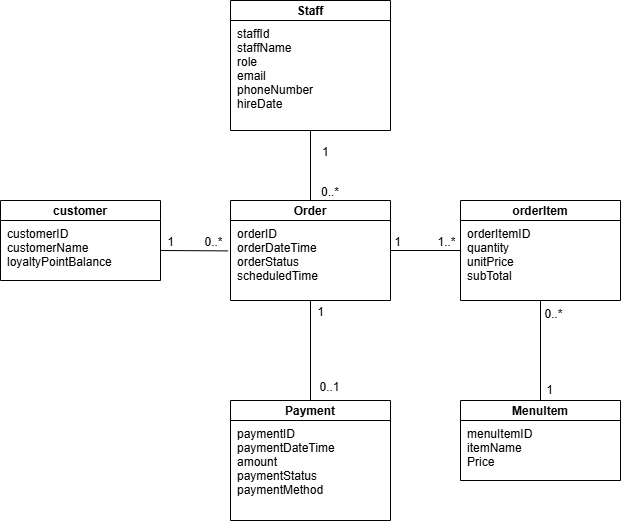

The diagram above was exported from draw.io. Its source (the exported page's mxGraphModel, read from the mxfile embedded in the PNG):
<mxGraphModel dx="1042" dy="626" grid="1" gridSize="10" guides="1" tooltips="1" connect="1" arrows="1" fold="1" page="1" pageScale="1" pageWidth="827" pageHeight="1169" math="0" shadow="0">
  <root>
    <mxCell id="0" />
    <mxCell id="1" parent="0" />
    <mxCell id="2" parent="1" style="swimlane;startSize=20;fontStyle=1;align=center;" value="Staff" vertex="1">
      <mxGeometry height="130" width="160" x="250" y="20" as="geometry" />
    </mxCell>
    <mxCell id="3" parent="2" style="text;align=left;verticalAlign=top;spacingLeft=5;" value="staffId&#10;staffName&#10;role&#10;email&#10;phoneNumber&#10;hireDate" vertex="1">
      <mxGeometry height="110" width="160" y="20" as="geometry" />
    </mxCell>
    <mxCell id="4" parent="1" style="swimlane;startSize=20;fontStyle=1;align=center;" value="customer" vertex="1">
      <mxGeometry height="80" width="160" x="20" y="220" as="geometry" />
    </mxCell>
    <mxCell id="5" parent="4" style="text;align=left;verticalAlign=top;spacingLeft=5;" value="customerID&#10;customerName&#10;loyaltyPointBalance" vertex="1">
      <mxGeometry height="60" width="160" y="20" as="geometry" />
    </mxCell>
    <mxCell id="6" parent="1" style="swimlane;startSize=20;fontStyle=1;align=center;" value="Order" vertex="1">
      <mxGeometry height="100" width="160" x="250" y="220" as="geometry" />
    </mxCell>
    <mxCell id="7" parent="6" style="text;align=left;verticalAlign=top;spacingLeft=5;" value="orderID&#10;orderDateTime&#10;orderStatus&#10;scheduledTime" vertex="1">
      <mxGeometry height="80" width="160" y="20" as="geometry" />
    </mxCell>
    <mxCell id="8" parent="1" style="swimlane;startSize=20;fontStyle=1;align=center;" value="orderItem" vertex="1">
      <mxGeometry height="100" width="160" x="480" y="220" as="geometry" />
    </mxCell>
    <mxCell id="9" parent="8" style="text;align=left;verticalAlign=top;spacingLeft=5;" value="orderItemID&#10;quantity&#10;unitPrice&#10;subTotal" vertex="1">
      <mxGeometry height="80" width="160" y="20" as="geometry" />
    </mxCell>
    <mxCell id="10" parent="1" style="swimlane;startSize=20;fontStyle=1;align=center;" value="Payment" vertex="1">
      <mxGeometry height="120" width="160" x="250" y="420" as="geometry" />
    </mxCell>
    <mxCell id="11" parent="10" style="text;align=left;verticalAlign=top;spacingLeft=5;" value="paymentID&#10;paymentDateTime&#10;amount&#10;paymentStatus&#10;paymentMethod" vertex="1">
      <mxGeometry height="100" width="160" y="20" as="geometry" />
    </mxCell>
    <mxCell id="12" parent="1" style="swimlane;startSize=20;fontStyle=1;align=center;" value="MenuItem" vertex="1">
      <mxGeometry height="80" width="160" x="480" y="420" as="geometry" />
    </mxCell>
    <mxCell id="13" parent="12" style="text;align=left;verticalAlign=top;spacingLeft=5;" value="menuItemID&#10;itemName&#10;Price" vertex="1">
      <mxGeometry height="60" width="160" y="20" as="geometry" />
    </mxCell>
    <mxCell id="14" edge="1" parent="1" source="2" style="endArrow=none;startArrow=none;" target="6" value="">
      <mxGeometry relative="1" as="geometry" />
    </mxCell>
    <mxCell id="15" connectable="0" parent="14" style="resizable=0;align=left;" value="1" vertex="1">
      <mxGeometry relative="1" x="-1" as="geometry">
        <mxPoint x="10" y="20" as="offset" />
      </mxGeometry>
    </mxCell>
    <mxCell id="16" connectable="0" parent="14" style="resizable=0;align=right;" value="0..*" vertex="1">
      <mxGeometry relative="1" x="1" as="geometry">
        <mxPoint x="30" y="-10" as="offset" />
      </mxGeometry>
    </mxCell>
    <mxCell id="17" edge="1" parent="1" source="5" style="endArrow=none;startArrow=none;entryX=-0.015;entryY=0.38;entryDx=0;entryDy=0;exitX=1;exitY=0.5;exitDx=0;exitDy=0;entryPerimeter=0;" target="7" value="">
      <mxGeometry relative="1" as="geometry">
        <Array as="points" />
      </mxGeometry>
    </mxCell>
    <mxCell id="18" connectable="0" parent="17" style="resizable=0;" value="1" vertex="1">
      <mxGeometry relative="1" x="-1" as="geometry">
        <mxPoint x="10" y="-10" as="offset" />
      </mxGeometry>
    </mxCell>
    <mxCell id="19" connectable="0" parent="17" style="resizable=0;" value="0..*" vertex="1">
      <mxGeometry relative="1" x="1" as="geometry">
        <mxPoint x="-15" y="-10" as="offset" />
      </mxGeometry>
    </mxCell>
    <mxCell id="20" edge="1" parent="1" source="6" style="endArrow=none;startArrow=none;" target="8" value="">
      <mxGeometry relative="1" as="geometry" />
    </mxCell>
    <mxCell id="21" connectable="0" parent="20" style="resizable=0;" value="1" vertex="1">
      <mxGeometry relative="1" x="-1" as="geometry">
        <mxPoint x="7" y="-10" as="offset" />
      </mxGeometry>
    </mxCell>
    <mxCell id="22" connectable="0" parent="20" style="resizable=0;" value="1..*" vertex="1">
      <mxGeometry relative="1" x="1" as="geometry">
        <mxPoint x="-14" y="-10" as="offset" />
      </mxGeometry>
    </mxCell>
    <mxCell id="23" edge="1" parent="1" source="6" style="endArrow=none;startArrow=none;" target="10" value="">
      <mxGeometry relative="1" as="geometry" />
    </mxCell>
    <mxCell id="24" connectable="0" parent="23" style="resizable=0;" value="1" vertex="1">
      <mxGeometry relative="1" x="-1" as="geometry">
        <mxPoint x="10" y="10" as="offset" />
      </mxGeometry>
    </mxCell>
    <mxCell id="25" connectable="0" parent="23" style="resizable=0;" value="0..1" vertex="1">
      <mxGeometry relative="1" x="1" as="geometry">
        <mxPoint x="19" y="-15" as="offset" />
      </mxGeometry>
    </mxCell>
    <mxCell id="26" edge="1" parent="1" source="8" style="endArrow=none;startArrow=none;" target="12" value="">
      <mxGeometry relative="1" as="geometry" />
    </mxCell>
    <mxCell id="27" connectable="0" parent="26" style="resizable=0;" value="0..*" vertex="1">
      <mxGeometry relative="1" x="-1" as="geometry">
        <mxPoint x="13" y="12" as="offset" />
      </mxGeometry>
    </mxCell>
    <mxCell id="28" connectable="0" parent="26" style="resizable=0;" value="1" vertex="1">
      <mxGeometry relative="1" x="1" as="geometry">
        <mxPoint x="9" y="-12" as="offset" />
      </mxGeometry>
    </mxCell>
  </root>
</mxGraphModel>